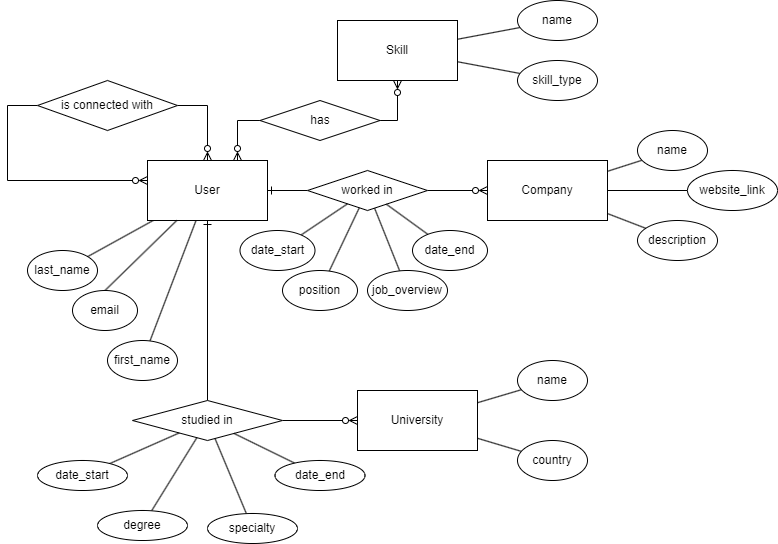

The diagram above was exported from draw.io. Its source (the exported page's mxGraphModel, read from the mxfile embedded in the PNG):
<mxGraphModel dx="1026" dy="431" grid="1" gridSize="10" guides="1" tooltips="1" connect="1" arrows="1" fold="1" page="1" pageScale="1" pageWidth="827" pageHeight="1169" math="0" shadow="0">
  <root>
    <mxCell id="0" />
    <mxCell id="1" parent="0" />
    <mxCell id="-tgOpHQn2CDIpTlu7vGA-5" style="edgeStyle=orthogonalEdgeStyle;rounded=0;orthogonalLoop=1;jettySize=auto;html=1;endArrow=none;endFill=0;startArrow=ERone;startFill=0;" parent="1" source="-tgOpHQn2CDIpTlu7vGA-1" target="-tgOpHQn2CDIpTlu7vGA-10" edge="1">
      <mxGeometry relative="1" as="geometry">
        <mxPoint x="410" y="210.21739130434787" as="targetPoint" />
      </mxGeometry>
    </mxCell>
    <mxCell id="-tgOpHQn2CDIpTlu7vGA-25" style="rounded=0;orthogonalLoop=1;jettySize=auto;html=1;endArrow=none;endFill=0;" parent="1" source="-tgOpHQn2CDIpTlu7vGA-1" target="-tgOpHQn2CDIpTlu7vGA-23" edge="1">
      <mxGeometry relative="1" as="geometry" />
    </mxCell>
    <mxCell id="-tgOpHQn2CDIpTlu7vGA-26" style="rounded=0;orthogonalLoop=1;jettySize=auto;html=1;endArrow=none;endFill=0;" parent="1" source="-tgOpHQn2CDIpTlu7vGA-1" target="-tgOpHQn2CDIpTlu7vGA-24" edge="1">
      <mxGeometry relative="1" as="geometry" />
    </mxCell>
    <mxCell id="-tgOpHQn2CDIpTlu7vGA-65" style="edgeStyle=orthogonalEdgeStyle;rounded=0;orthogonalLoop=1;jettySize=auto;html=1;exitX=0.75;exitY=0;exitDx=0;exitDy=0;endArrow=none;endFill=0;startArrow=ERzeroToMany;startFill=0;" parent="1" source="-tgOpHQn2CDIpTlu7vGA-1" target="-tgOpHQn2CDIpTlu7vGA-70" edge="1">
      <mxGeometry relative="1" as="geometry">
        <mxPoint x="340" y="140" as="targetPoint" />
        <Array as="points">
          <mxPoint x="260" y="140" />
        </Array>
      </mxGeometry>
    </mxCell>
    <mxCell id="-tgOpHQn2CDIpTlu7vGA-1" value="User" style="rounded=0;whiteSpace=wrap;html=1;" parent="1" vertex="1">
      <mxGeometry x="170" y="180" width="120" height="60" as="geometry" />
    </mxCell>
    <mxCell id="-tgOpHQn2CDIpTlu7vGA-7" style="edgeStyle=orthogonalEdgeStyle;rounded=0;orthogonalLoop=1;jettySize=auto;html=1;endArrow=none;endFill=0;entryX=1;entryY=0.5;entryDx=0;entryDy=0;startArrow=ERzeroToMany;startFill=0;" parent="1" source="-tgOpHQn2CDIpTlu7vGA-1" target="-tgOpHQn2CDIpTlu7vGA-8" edge="1">
      <mxGeometry relative="1" as="geometry">
        <Array as="points">
          <mxPoint x="230" y="125" />
        </Array>
      </mxGeometry>
    </mxCell>
    <mxCell id="-tgOpHQn2CDIpTlu7vGA-9" style="edgeStyle=orthogonalEdgeStyle;rounded=0;orthogonalLoop=1;jettySize=auto;html=1;exitX=0;exitY=0.5;exitDx=0;exitDy=0;endArrow=ERzeroToMany;endFill=0;" parent="1" source="-tgOpHQn2CDIpTlu7vGA-8" target="-tgOpHQn2CDIpTlu7vGA-1" edge="1">
      <mxGeometry relative="1" as="geometry">
        <Array as="points">
          <mxPoint x="30" y="125" />
          <mxPoint x="30" y="200" />
        </Array>
      </mxGeometry>
    </mxCell>
    <mxCell id="-tgOpHQn2CDIpTlu7vGA-8" value="is connected with" style="rhombus;whiteSpace=wrap;html=1;" parent="1" vertex="1">
      <mxGeometry x="60" y="100" width="140" height="50" as="geometry" />
    </mxCell>
    <mxCell id="-tgOpHQn2CDIpTlu7vGA-12" style="edgeStyle=orthogonalEdgeStyle;rounded=0;orthogonalLoop=1;jettySize=auto;html=1;endArrow=ERzeroToMany;endFill=0;" parent="1" source="-tgOpHQn2CDIpTlu7vGA-10" target="-tgOpHQn2CDIpTlu7vGA-20" edge="1">
      <mxGeometry relative="1" as="geometry">
        <mxPoint x="440" y="210" as="targetPoint" />
      </mxGeometry>
    </mxCell>
    <mxCell id="-tgOpHQn2CDIpTlu7vGA-10" value="worked in" style="rhombus;whiteSpace=wrap;html=1;" parent="1" vertex="1">
      <mxGeometry x="330" y="190" width="120" height="40" as="geometry" />
    </mxCell>
    <mxCell id="-tgOpHQn2CDIpTlu7vGA-13" style="rounded=0;orthogonalLoop=1;jettySize=auto;html=1;endArrow=none;endFill=0;edgeStyle=orthogonalEdgeStyle;startArrow=ERone;startFill=0;" parent="1" source="-tgOpHQn2CDIpTlu7vGA-1" target="-tgOpHQn2CDIpTlu7vGA-15" edge="1">
      <mxGeometry relative="1" as="geometry">
        <mxPoint x="250" y="280.21739130434787" as="targetPoint" />
        <mxPoint x="130" y="280" as="sourcePoint" />
      </mxGeometry>
    </mxCell>
    <mxCell id="-tgOpHQn2CDIpTlu7vGA-14" style="edgeStyle=orthogonalEdgeStyle;rounded=0;orthogonalLoop=1;jettySize=auto;html=1;endArrow=ERzeroToMany;endFill=0;" parent="1" source="-tgOpHQn2CDIpTlu7vGA-15" target="-tgOpHQn2CDIpTlu7vGA-32" edge="1">
      <mxGeometry relative="1" as="geometry">
        <mxPoint x="330" y="430" as="targetPoint" />
      </mxGeometry>
    </mxCell>
    <mxCell id="-tgOpHQn2CDIpTlu7vGA-15" value="studied in" style="rhombus;whiteSpace=wrap;html=1;" parent="1" vertex="1">
      <mxGeometry x="155" y="420" width="150" height="40" as="geometry" />
    </mxCell>
    <mxCell id="-tgOpHQn2CDIpTlu7vGA-20" value="Company" style="rounded=0;whiteSpace=wrap;html=1;" parent="1" vertex="1">
      <mxGeometry x="510" y="180" width="120" height="60" as="geometry" />
    </mxCell>
    <mxCell id="-tgOpHQn2CDIpTlu7vGA-23" value="first_name" style="ellipse;whiteSpace=wrap;html=1;" parent="1" vertex="1">
      <mxGeometry x="130" y="360" width="70" height="40" as="geometry" />
    </mxCell>
    <mxCell id="-tgOpHQn2CDIpTlu7vGA-24" value="last_name" style="ellipse;whiteSpace=wrap;html=1;" parent="1" vertex="1">
      <mxGeometry x="50" y="270" width="70" height="40" as="geometry" />
    </mxCell>
    <mxCell id="-tgOpHQn2CDIpTlu7vGA-28" style="rounded=0;orthogonalLoop=1;jettySize=auto;html=1;exitX=0.5;exitY=0;exitDx=0;exitDy=0;endArrow=none;endFill=0;" parent="1" source="-tgOpHQn2CDIpTlu7vGA-27" target="-tgOpHQn2CDIpTlu7vGA-1" edge="1">
      <mxGeometry relative="1" as="geometry" />
    </mxCell>
    <mxCell id="-tgOpHQn2CDIpTlu7vGA-27" value="email" style="ellipse;whiteSpace=wrap;html=1;" parent="1" vertex="1">
      <mxGeometry x="95" y="310" width="65" height="40" as="geometry" />
    </mxCell>
    <mxCell id="-tgOpHQn2CDIpTlu7vGA-51" style="rounded=0;orthogonalLoop=1;jettySize=auto;html=1;endArrow=none;endFill=0;" parent="1" source="-tgOpHQn2CDIpTlu7vGA-32" target="-tgOpHQn2CDIpTlu7vGA-48" edge="1">
      <mxGeometry relative="1" as="geometry" />
    </mxCell>
    <mxCell id="-tgOpHQn2CDIpTlu7vGA-32" value="University" style="rounded=0;whiteSpace=wrap;html=1;" parent="1" vertex="1">
      <mxGeometry x="380" y="410" width="120" height="60" as="geometry" />
    </mxCell>
    <mxCell id="-tgOpHQn2CDIpTlu7vGA-36" style="rounded=0;orthogonalLoop=1;jettySize=auto;html=1;endArrow=none;endFill=0;" parent="1" source="-tgOpHQn2CDIpTlu7vGA-34" target="-tgOpHQn2CDIpTlu7vGA-15" edge="1">
      <mxGeometry relative="1" as="geometry" />
    </mxCell>
    <mxCell id="-tgOpHQn2CDIpTlu7vGA-34" value="date_start" style="ellipse;whiteSpace=wrap;html=1;" parent="1" vertex="1">
      <mxGeometry x="60" y="480" width="90" height="30" as="geometry" />
    </mxCell>
    <mxCell id="-tgOpHQn2CDIpTlu7vGA-37" style="rounded=0;orthogonalLoop=1;jettySize=auto;html=1;endArrow=none;endFill=0;" parent="1" source="-tgOpHQn2CDIpTlu7vGA-35" target="-tgOpHQn2CDIpTlu7vGA-15" edge="1">
      <mxGeometry relative="1" as="geometry" />
    </mxCell>
    <mxCell id="-tgOpHQn2CDIpTlu7vGA-35" value="date_end" style="ellipse;whiteSpace=wrap;html=1;" parent="1" vertex="1">
      <mxGeometry x="297.5" y="480" width="90" height="30" as="geometry" />
    </mxCell>
    <mxCell id="-tgOpHQn2CDIpTlu7vGA-45" style="rounded=0;orthogonalLoop=1;jettySize=auto;html=1;endArrow=none;endFill=0;" parent="1" source="-tgOpHQn2CDIpTlu7vGA-40" target="-tgOpHQn2CDIpTlu7vGA-10" edge="1">
      <mxGeometry relative="1" as="geometry" />
    </mxCell>
    <mxCell id="-tgOpHQn2CDIpTlu7vGA-40" value="date_start" style="ellipse;whiteSpace=wrap;html=1;" parent="1" vertex="1">
      <mxGeometry x="262.5" y="250" width="75" height="40" as="geometry" />
    </mxCell>
    <mxCell id="-tgOpHQn2CDIpTlu7vGA-47" style="rounded=0;orthogonalLoop=1;jettySize=auto;html=1;endArrow=none;endFill=0;" parent="1" source="-tgOpHQn2CDIpTlu7vGA-41" target="-tgOpHQn2CDIpTlu7vGA-10" edge="1">
      <mxGeometry relative="1" as="geometry" />
    </mxCell>
    <mxCell id="-tgOpHQn2CDIpTlu7vGA-41" value="date_end" style="ellipse;whiteSpace=wrap;html=1;" parent="1" vertex="1">
      <mxGeometry x="435" y="250" width="75" height="40" as="geometry" />
    </mxCell>
    <mxCell id="-tgOpHQn2CDIpTlu7vGA-43" style="rounded=0;orthogonalLoop=1;jettySize=auto;html=1;endArrow=none;endFill=0;" parent="1" source="-tgOpHQn2CDIpTlu7vGA-42" target="-tgOpHQn2CDIpTlu7vGA-15" edge="1">
      <mxGeometry relative="1" as="geometry" />
    </mxCell>
    <mxCell id="-tgOpHQn2CDIpTlu7vGA-42" value="degree" style="ellipse;whiteSpace=wrap;html=1;" parent="1" vertex="1">
      <mxGeometry x="120" y="530" width="90" height="30" as="geometry" />
    </mxCell>
    <mxCell id="-tgOpHQn2CDIpTlu7vGA-46" style="rounded=0;orthogonalLoop=1;jettySize=auto;html=1;endArrow=none;endFill=0;" parent="1" source="-tgOpHQn2CDIpTlu7vGA-44" target="-tgOpHQn2CDIpTlu7vGA-10" edge="1">
      <mxGeometry relative="1" as="geometry" />
    </mxCell>
    <mxCell id="-tgOpHQn2CDIpTlu7vGA-44" value="position" style="ellipse;whiteSpace=wrap;html=1;" parent="1" vertex="1">
      <mxGeometry x="305" y="290" width="75" height="40" as="geometry" />
    </mxCell>
    <mxCell id="-tgOpHQn2CDIpTlu7vGA-48" value="name" style="ellipse;whiteSpace=wrap;html=1;" parent="1" vertex="1">
      <mxGeometry x="540" y="380" width="70" height="40" as="geometry" />
    </mxCell>
    <mxCell id="-tgOpHQn2CDIpTlu7vGA-52" style="rounded=0;orthogonalLoop=1;jettySize=auto;html=1;endArrow=none;endFill=0;" parent="1" source="-tgOpHQn2CDIpTlu7vGA-49" target="-tgOpHQn2CDIpTlu7vGA-32" edge="1">
      <mxGeometry relative="1" as="geometry" />
    </mxCell>
    <mxCell id="-tgOpHQn2CDIpTlu7vGA-49" value="country" style="ellipse;whiteSpace=wrap;html=1;" parent="1" vertex="1">
      <mxGeometry x="540" y="460" width="70" height="40" as="geometry" />
    </mxCell>
    <mxCell id="-tgOpHQn2CDIpTlu7vGA-53" style="rounded=0;orthogonalLoop=1;jettySize=auto;html=1;endArrow=none;endFill=0;" parent="1" source="-tgOpHQn2CDIpTlu7vGA-20" target="-tgOpHQn2CDIpTlu7vGA-54" edge="1">
      <mxGeometry relative="1" as="geometry">
        <mxPoint x="639.9987761093931" y="290" as="sourcePoint" />
      </mxGeometry>
    </mxCell>
    <mxCell id="-tgOpHQn2CDIpTlu7vGA-54" value="name" style="ellipse;whiteSpace=wrap;html=1;" parent="1" vertex="1">
      <mxGeometry x="660" y="150" width="70" height="40" as="geometry" />
    </mxCell>
    <mxCell id="-tgOpHQn2CDIpTlu7vGA-55" style="rounded=0;orthogonalLoop=1;jettySize=auto;html=1;endArrow=none;endFill=0;" parent="1" source="-tgOpHQn2CDIpTlu7vGA-20" target="-tgOpHQn2CDIpTlu7vGA-56" edge="1">
      <mxGeometry relative="1" as="geometry">
        <mxPoint x="620" y="270" as="sourcePoint" />
      </mxGeometry>
    </mxCell>
    <mxCell id="-tgOpHQn2CDIpTlu7vGA-56" value="description" style="ellipse;whiteSpace=wrap;html=1;" parent="1" vertex="1">
      <mxGeometry x="660" y="240" width="80" height="40" as="geometry" />
    </mxCell>
    <mxCell id="-tgOpHQn2CDIpTlu7vGA-57" style="rounded=0;orthogonalLoop=1;jettySize=auto;html=1;endArrow=none;endFill=0;" parent="1" source="-tgOpHQn2CDIpTlu7vGA-10" target="-tgOpHQn2CDIpTlu7vGA-58" edge="1">
      <mxGeometry relative="1" as="geometry">
        <mxPoint x="359" y="332" as="sourcePoint" />
      </mxGeometry>
    </mxCell>
    <mxCell id="-tgOpHQn2CDIpTlu7vGA-58" value="job_overview" style="ellipse;whiteSpace=wrap;html=1;" parent="1" vertex="1">
      <mxGeometry x="390" y="290" width="80" height="40" as="geometry" />
    </mxCell>
    <mxCell id="-tgOpHQn2CDIpTlu7vGA-59" style="rounded=0;orthogonalLoop=1;jettySize=auto;html=1;endArrow=none;endFill=0;" parent="1" source="-tgOpHQn2CDIpTlu7vGA-20" target="-tgOpHQn2CDIpTlu7vGA-60" edge="1">
      <mxGeometry relative="1" as="geometry">
        <mxPoint x="690" y="232" as="sourcePoint" />
      </mxGeometry>
    </mxCell>
    <mxCell id="-tgOpHQn2CDIpTlu7vGA-60" value="website_link" style="ellipse;whiteSpace=wrap;html=1;" parent="1" vertex="1">
      <mxGeometry x="710" y="190" width="90" height="40" as="geometry" />
    </mxCell>
    <mxCell id="-tgOpHQn2CDIpTlu7vGA-62" style="rounded=0;orthogonalLoop=1;jettySize=auto;html=1;endArrow=none;endFill=0;" parent="1" source="-tgOpHQn2CDIpTlu7vGA-63" target="-tgOpHQn2CDIpTlu7vGA-15" edge="1">
      <mxGeometry relative="1" as="geometry">
        <mxPoint x="329" y="460" as="targetPoint" />
      </mxGeometry>
    </mxCell>
    <mxCell id="-tgOpHQn2CDIpTlu7vGA-63" value="specialty" style="ellipse;whiteSpace=wrap;html=1;" parent="1" vertex="1">
      <mxGeometry x="230" y="533" width="90" height="30" as="geometry" />
    </mxCell>
    <mxCell id="-tgOpHQn2CDIpTlu7vGA-67" style="rounded=0;orthogonalLoop=1;jettySize=auto;html=1;endArrow=none;endFill=0;" parent="1" source="-tgOpHQn2CDIpTlu7vGA-64" target="-tgOpHQn2CDIpTlu7vGA-66" edge="1">
      <mxGeometry relative="1" as="geometry" />
    </mxCell>
    <mxCell id="-tgOpHQn2CDIpTlu7vGA-64" value="Skill" style="rounded=0;whiteSpace=wrap;html=1;" parent="1" vertex="1">
      <mxGeometry x="360" y="40" width="120" height="60" as="geometry" />
    </mxCell>
    <mxCell id="-tgOpHQn2CDIpTlu7vGA-66" value="name" style="ellipse;whiteSpace=wrap;html=1;" parent="1" vertex="1">
      <mxGeometry x="540" y="20" width="80" height="40" as="geometry" />
    </mxCell>
    <mxCell id="-tgOpHQn2CDIpTlu7vGA-68" style="rounded=0;orthogonalLoop=1;jettySize=auto;html=1;endArrow=none;endFill=0;" parent="1" source="-tgOpHQn2CDIpTlu7vGA-64" target="-tgOpHQn2CDIpTlu7vGA-69" edge="1">
      <mxGeometry relative="1" as="geometry">
        <mxPoint x="480" y="119" as="sourcePoint" />
      </mxGeometry>
    </mxCell>
    <mxCell id="-tgOpHQn2CDIpTlu7vGA-69" value="skill_type" style="ellipse;whiteSpace=wrap;html=1;" parent="1" vertex="1">
      <mxGeometry x="540" y="80" width="80" height="40" as="geometry" />
    </mxCell>
    <mxCell id="-tgOpHQn2CDIpTlu7vGA-71" style="edgeStyle=orthogonalEdgeStyle;rounded=0;orthogonalLoop=1;jettySize=auto;html=1;endArrow=ERzeroToMany;endFill=0;" parent="1" source="-tgOpHQn2CDIpTlu7vGA-70" target="-tgOpHQn2CDIpTlu7vGA-64" edge="1">
      <mxGeometry relative="1" as="geometry">
        <Array as="points">
          <mxPoint x="420" y="140" />
        </Array>
      </mxGeometry>
    </mxCell>
    <mxCell id="-tgOpHQn2CDIpTlu7vGA-70" value="has" style="rhombus;whiteSpace=wrap;html=1;" parent="1" vertex="1">
      <mxGeometry x="282.5" y="120" width="120" height="40" as="geometry" />
    </mxCell>
  </root>
</mxGraphModel>